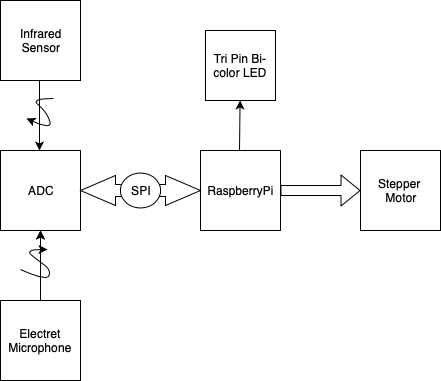

The diagram above was exported from draw.io. Its source (the exported page's mxGraphModel, read from the mxfile embedded in the PNG):
<mxGraphModel dx="932" dy="600" grid="1" gridSize="10" guides="1" tooltips="1" connect="1" arrows="1" fold="1" page="1" pageScale="1" pageWidth="1600" pageHeight="1200" math="0" shadow="0">
  <root>
    <mxCell id="0" />
    <mxCell id="1" parent="0" />
    <mxCell id="NlhASQMpr5eovXWRTm46-1" value="" style="whiteSpace=wrap;html=1;aspect=fixed;" parent="1" vertex="1">
      <mxGeometry x="360" y="200" width="80" height="80" as="geometry" />
    </mxCell>
    <mxCell id="NlhASQMpr5eovXWRTm46-2" value="RaspberryPi" style="text;html=1;strokeColor=none;fillColor=none;align=center;verticalAlign=middle;whiteSpace=wrap;rounded=0;" parent="1" vertex="1">
      <mxGeometry x="380" y="230" width="40" height="20" as="geometry" />
    </mxCell>
    <mxCell id="2KDiqQO0Yj83OaMx86tK-2" value="" style="shape=flexArrow;endArrow=classic;html=1;" parent="1" edge="1">
      <mxGeometry width="50" height="50" relative="1" as="geometry">
        <mxPoint x="440" y="240" as="sourcePoint" />
        <mxPoint x="520" y="240" as="targetPoint" />
      </mxGeometry>
    </mxCell>
    <mxCell id="2KDiqQO0Yj83OaMx86tK-4" value="" style="whiteSpace=wrap;html=1;aspect=fixed;" parent="1" vertex="1">
      <mxGeometry x="520" y="200" width="80" height="80" as="geometry" />
    </mxCell>
    <mxCell id="2KDiqQO0Yj83OaMx86tK-5" value="Stepper&amp;nbsp;&lt;br&gt;Motor&lt;br&gt;" style="text;html=1;strokeColor=none;fillColor=none;align=center;verticalAlign=middle;whiteSpace=wrap;rounded=0;" parent="1" vertex="1">
      <mxGeometry x="540" y="230" width="40" height="20" as="geometry" />
    </mxCell>
    <mxCell id="2KDiqQO0Yj83OaMx86tK-7" value="ADC" style="whiteSpace=wrap;html=1;aspect=fixed;" parent="1" vertex="1">
      <mxGeometry x="160" y="200" width="80" height="80" as="geometry" />
    </mxCell>
    <mxCell id="2KDiqQO0Yj83OaMx86tK-8" value="" style="html=1;shadow=0;dashed=0;align=center;verticalAlign=middle;shape=mxgraph.arrows2.twoWayArrow;dy=0.6;dx=35;" parent="1" vertex="1">
      <mxGeometry x="240" y="225" width="120" height="30" as="geometry" />
    </mxCell>
    <mxCell id="2KDiqQO0Yj83OaMx86tK-9" value="SPI" style="ellipse;whiteSpace=wrap;html=1;" parent="1" vertex="1">
      <mxGeometry x="280" y="222.5" width="40" height="35" as="geometry" />
    </mxCell>
    <mxCell id="2KDiqQO0Yj83OaMx86tK-10" value="Infrared&lt;br&gt;Sensor" style="whiteSpace=wrap;html=1;aspect=fixed;" parent="1" vertex="1">
      <mxGeometry x="160" y="50" width="80" height="80" as="geometry" />
    </mxCell>
    <mxCell id="2KDiqQO0Yj83OaMx86tK-11" value="" style="endArrow=classic;html=1;" parent="1" edge="1">
      <mxGeometry width="50" height="50" relative="1" as="geometry">
        <mxPoint x="199" y="130" as="sourcePoint" />
        <mxPoint x="199" y="200" as="targetPoint" />
        <Array as="points">
          <mxPoint x="199" y="160" />
        </Array>
      </mxGeometry>
    </mxCell>
    <mxCell id="2KDiqQO0Yj83OaMx86tK-13" value="" style="curved=1;endArrow=classic;html=1;" parent="1" edge="1">
      <mxGeometry width="50" height="50" relative="1" as="geometry">
        <mxPoint x="213" y="148" as="sourcePoint" />
        <mxPoint x="186" y="168" as="targetPoint" />
        <Array as="points">
          <mxPoint x="190" y="148" />
          <mxPoint x="205" y="160" />
          <mxPoint x="213" y="180" />
        </Array>
      </mxGeometry>
    </mxCell>
    <mxCell id="0BOJfhdAabq7AjEOVm7V-7" value="" style="edgeStyle=orthogonalEdgeStyle;rounded=0;orthogonalLoop=1;jettySize=auto;html=1;" edge="1" parent="1" source="0BOJfhdAabq7AjEOVm7V-2" target="2KDiqQO0Yj83OaMx86tK-7">
      <mxGeometry relative="1" as="geometry" />
    </mxCell>
    <mxCell id="0BOJfhdAabq7AjEOVm7V-2" value="Electret Microphone" style="whiteSpace=wrap;html=1;aspect=fixed;" vertex="1" parent="1">
      <mxGeometry x="160" y="350" width="80" height="80" as="geometry" />
    </mxCell>
    <mxCell id="0BOJfhdAabq7AjEOVm7V-5" value="" style="endArrow=classic;html=1;" edge="1" parent="1">
      <mxGeometry width="50" height="50" relative="1" as="geometry">
        <mxPoint x="200" y="350" as="sourcePoint" />
        <mxPoint x="200" y="280" as="targetPoint" />
        <Array as="points">
          <mxPoint x="200" y="310" />
        </Array>
      </mxGeometry>
    </mxCell>
    <mxCell id="0BOJfhdAabq7AjEOVm7V-6" value="" style="curved=1;endArrow=classic;html=1;" edge="1" parent="1">
      <mxGeometry width="50" height="50" relative="1" as="geometry">
        <mxPoint x="180" y="319" as="sourcePoint" />
        <mxPoint x="207" y="299" as="targetPoint" />
        <Array as="points">
          <mxPoint x="207" y="331" />
          <mxPoint x="210" y="319" />
          <mxPoint x="199" y="311" />
          <mxPoint x="184" y="299" />
        </Array>
      </mxGeometry>
    </mxCell>
    <mxCell id="0BOJfhdAabq7AjEOVm7V-8" value="" style="endArrow=classic;html=1;" edge="1" parent="1" target="0BOJfhdAabq7AjEOVm7V-9">
      <mxGeometry width="50" height="50" relative="1" as="geometry">
        <mxPoint x="399" y="200" as="sourcePoint" />
        <mxPoint x="399" y="140" as="targetPoint" />
      </mxGeometry>
    </mxCell>
    <mxCell id="0BOJfhdAabq7AjEOVm7V-9" value="Tri Pin Bi-color LED" style="whiteSpace=wrap;html=1;aspect=fixed;" vertex="1" parent="1">
      <mxGeometry x="365" y="80" width="70" height="70" as="geometry" />
    </mxCell>
  </root>
</mxGraphModel>